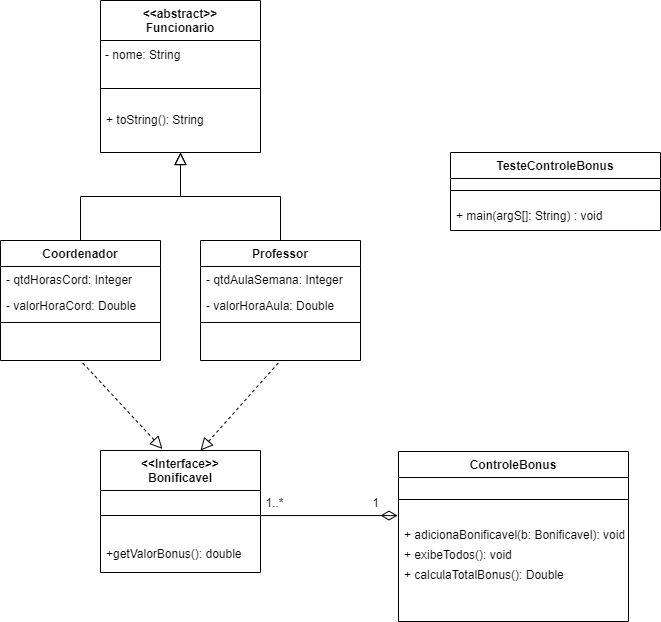

The diagram above was exported from draw.io. Its source (the exported page's mxGraphModel, read from the mxfile embedded in the PNG):
<mxGraphModel dx="1381" dy="808" grid="1" gridSize="10" guides="1" tooltips="1" connect="1" arrows="1" fold="1" page="1" pageScale="1" pageWidth="827" pageHeight="1169" math="0" shadow="0">
  <root>
    <mxCell id="WIyWlLk6GJQsqaUBKTNV-0" />
    <mxCell id="WIyWlLk6GJQsqaUBKTNV-1" parent="WIyWlLk6GJQsqaUBKTNV-0" />
    <mxCell id="zkfFHV4jXpPFQw0GAbJ--0" value="&lt;&lt;abstract&gt;&gt;&#10;Funcionario" style="swimlane;fontStyle=1;align=center;verticalAlign=middle;childLayout=stackLayout;horizontal=1;startSize=40;horizontalStack=0;resizeParent=1;resizeLast=0;collapsible=1;marginBottom=0;rounded=0;shadow=0;strokeWidth=1;" parent="WIyWlLk6GJQsqaUBKTNV-1" vertex="1">
      <mxGeometry x="240" y="120" width="160" height="152" as="geometry">
        <mxRectangle x="230" y="140" width="160" height="26" as="alternateBounds" />
      </mxGeometry>
    </mxCell>
    <mxCell id="lpnkhSO4zyHQ3w07brko-13" value="- nome: String" style="text;html=1;align=left;verticalAlign=middle;resizable=0;points=[];autosize=1;strokeColor=none;fillColor=none;fontSize=12;spacingLeft=3;" parent="zkfFHV4jXpPFQw0GAbJ--0" vertex="1">
      <mxGeometry y="40" width="160" height="30" as="geometry" />
    </mxCell>
    <mxCell id="zkfFHV4jXpPFQw0GAbJ--4" value="" style="line;html=1;strokeWidth=1;align=left;verticalAlign=middle;spacingTop=-1;spacingLeft=3;spacingRight=3;rotatable=0;labelPosition=right;points=[];portConstraint=eastwest;" parent="zkfFHV4jXpPFQw0GAbJ--0" vertex="1">
      <mxGeometry y="70" width="160" height="36" as="geometry" />
    </mxCell>
    <mxCell id="zkfFHV4jXpPFQw0GAbJ--5" value="+ toString(): String" style="text;align=left;verticalAlign=top;spacingLeft=4;spacingRight=4;overflow=hidden;rotatable=0;points=[[0,0.5],[1,0.5]];portConstraint=eastwest;" parent="zkfFHV4jXpPFQw0GAbJ--0" vertex="1">
      <mxGeometry y="106" width="160" height="26" as="geometry" />
    </mxCell>
    <mxCell id="zkfFHV4jXpPFQw0GAbJ--6" value="Coordenador" style="swimlane;fontStyle=1;align=center;verticalAlign=top;childLayout=stackLayout;horizontal=1;startSize=26;horizontalStack=0;resizeParent=1;resizeLast=0;collapsible=1;marginBottom=0;rounded=0;shadow=0;strokeWidth=1;" parent="WIyWlLk6GJQsqaUBKTNV-1" vertex="1">
      <mxGeometry x="140" y="360" width="160" height="120" as="geometry">
        <mxRectangle x="130" y="380" width="160" height="26" as="alternateBounds" />
      </mxGeometry>
    </mxCell>
    <mxCell id="zkfFHV4jXpPFQw0GAbJ--7" value="- qtdHorasCord: Integer" style="text;align=left;verticalAlign=top;spacingLeft=4;spacingRight=4;overflow=hidden;rotatable=0;points=[[0,0.5],[1,0.5]];portConstraint=eastwest;" parent="zkfFHV4jXpPFQw0GAbJ--6" vertex="1">
      <mxGeometry y="26" width="160" height="26" as="geometry" />
    </mxCell>
    <mxCell id="zkfFHV4jXpPFQw0GAbJ--8" value="- valorHoraCord: Double" style="text;align=left;verticalAlign=top;spacingLeft=4;spacingRight=4;overflow=hidden;rotatable=0;points=[[0,0.5],[1,0.5]];portConstraint=eastwest;rounded=0;shadow=0;html=0;" parent="zkfFHV4jXpPFQw0GAbJ--6" vertex="1">
      <mxGeometry y="52" width="160" height="26" as="geometry" />
    </mxCell>
    <mxCell id="zkfFHV4jXpPFQw0GAbJ--9" value="" style="line;html=1;strokeWidth=1;align=left;verticalAlign=middle;spacingTop=-1;spacingLeft=3;spacingRight=3;rotatable=0;labelPosition=right;points=[];portConstraint=eastwest;" parent="zkfFHV4jXpPFQw0GAbJ--6" vertex="1">
      <mxGeometry y="78" width="160" height="8" as="geometry" />
    </mxCell>
    <mxCell id="zkfFHV4jXpPFQw0GAbJ--12" value="" style="endArrow=block;endSize=10;endFill=0;shadow=0;strokeWidth=1;rounded=0;edgeStyle=elbowEdgeStyle;elbow=vertical;" parent="WIyWlLk6GJQsqaUBKTNV-1" source="zkfFHV4jXpPFQw0GAbJ--6" target="zkfFHV4jXpPFQw0GAbJ--0" edge="1">
      <mxGeometry width="160" relative="1" as="geometry">
        <mxPoint x="220" y="203" as="sourcePoint" />
        <mxPoint x="220" y="203" as="targetPoint" />
      </mxGeometry>
    </mxCell>
    <mxCell id="zkfFHV4jXpPFQw0GAbJ--16" value="" style="endArrow=block;endSize=10;endFill=0;shadow=0;strokeWidth=1;rounded=0;edgeStyle=elbowEdgeStyle;elbow=vertical;exitX=0.5;exitY=0;exitDx=0;exitDy=0;" parent="WIyWlLk6GJQsqaUBKTNV-1" source="lpnkhSO4zyHQ3w07brko-6" target="zkfFHV4jXpPFQw0GAbJ--0" edge="1">
      <mxGeometry width="160" relative="1" as="geometry">
        <mxPoint x="435.0000000000002" y="360" as="sourcePoint" />
        <mxPoint x="330" y="271" as="targetPoint" />
      </mxGeometry>
    </mxCell>
    <mxCell id="lpnkhSO4zyHQ3w07brko-19" style="edgeStyle=orthogonalEdgeStyle;rounded=0;orthogonalLoop=1;jettySize=auto;html=1;endArrow=diamondThin;endFill=0;endSize=14;startSize=10;" parent="WIyWlLk6GJQsqaUBKTNV-1" source="lpnkhSO4zyHQ3w07brko-0" edge="1">
      <mxGeometry relative="1" as="geometry">
        <mxPoint x="520" y="635" as="targetPoint" />
        <Array as="points">
          <mxPoint x="530" y="635" />
        </Array>
      </mxGeometry>
    </mxCell>
    <mxCell id="lpnkhSO4zyHQ3w07brko-0" value="&lt;&lt;Interface&gt;&gt;&#10;Bonificavel&#10;" style="swimlane;fontStyle=1;align=center;verticalAlign=top;childLayout=stackLayout;horizontal=1;startSize=40;horizontalStack=0;resizeParent=1;resizeLast=0;collapsible=1;marginBottom=0;rounded=0;shadow=0;strokeWidth=1;" parent="WIyWlLk6GJQsqaUBKTNV-1" vertex="1">
      <mxGeometry x="240" y="570" width="160" height="122" as="geometry">
        <mxRectangle x="340" y="380" width="170" height="26" as="alternateBounds" />
      </mxGeometry>
    </mxCell>
    <mxCell id="lpnkhSO4zyHQ3w07brko-2" value="" style="line;html=1;strokeWidth=1;align=left;verticalAlign=middle;spacingTop=-1;spacingLeft=3;spacingRight=3;rotatable=0;labelPosition=right;points=[];portConstraint=eastwest;" parent="lpnkhSO4zyHQ3w07brko-0" vertex="1">
      <mxGeometry y="40" width="160" height="50" as="geometry" />
    </mxCell>
    <mxCell id="lpnkhSO4zyHQ3w07brko-1" value="+getValorBonus(): double" style="text;align=left;verticalAlign=top;spacingLeft=4;spacingRight=4;overflow=hidden;rotatable=0;points=[[0,0.5],[1,0.5]];portConstraint=eastwest;" parent="lpnkhSO4zyHQ3w07brko-0" vertex="1">
      <mxGeometry y="90" width="160" height="20" as="geometry" />
    </mxCell>
    <mxCell id="lpnkhSO4zyHQ3w07brko-3" value="" style="endArrow=none;html=1;rounded=0;dashed=1;endFill=0;endSize=10;startArrow=block;startFill=0;startSize=10;exitX=0.387;exitY=-0.013;exitDx=0;exitDy=0;exitPerimeter=0;entryX=0.5;entryY=1;entryDx=0;entryDy=0;" parent="WIyWlLk6GJQsqaUBKTNV-1" source="lpnkhSO4zyHQ3w07brko-0" target="zkfFHV4jXpPFQw0GAbJ--6" edge="1">
      <mxGeometry width="50" height="50" relative="1" as="geometry">
        <mxPoint x="314.3600000000002" y="567.27" as="sourcePoint" />
        <mxPoint x="230" y="500" as="targetPoint" />
      </mxGeometry>
    </mxCell>
    <mxCell id="lpnkhSO4zyHQ3w07brko-5" value="" style="endArrow=none;html=1;rounded=0;dashed=1;endFill=0;endSize=10;startArrow=block;startFill=0;targetPerimeterSpacing=0;strokeWidth=1;startSize=10;entryX=0.5;entryY=1;entryDx=0;entryDy=0;" parent="WIyWlLk6GJQsqaUBKTNV-1" target="lpnkhSO4zyHQ3w07brko-6" edge="1">
      <mxGeometry width="50" height="50" relative="1" as="geometry">
        <mxPoint x="340" y="570" as="sourcePoint" />
        <mxPoint x="440" y="500" as="targetPoint" />
        <Array as="points" />
      </mxGeometry>
    </mxCell>
    <mxCell id="lpnkhSO4zyHQ3w07brko-6" value="Professor" style="swimlane;fontStyle=1;align=center;verticalAlign=top;childLayout=stackLayout;horizontal=1;startSize=26;horizontalStack=0;resizeParent=1;resizeLast=0;collapsible=1;marginBottom=0;rounded=0;shadow=0;strokeWidth=1;" parent="WIyWlLk6GJQsqaUBKTNV-1" vertex="1">
      <mxGeometry x="340" y="360" width="160" height="120" as="geometry">
        <mxRectangle x="130" y="380" width="160" height="26" as="alternateBounds" />
      </mxGeometry>
    </mxCell>
    <mxCell id="lpnkhSO4zyHQ3w07brko-7" value="- qtdAulaSemana: Integer" style="text;align=left;verticalAlign=top;spacingLeft=4;spacingRight=4;overflow=hidden;rotatable=0;points=[[0,0.5],[1,0.5]];portConstraint=eastwest;" parent="lpnkhSO4zyHQ3w07brko-6" vertex="1">
      <mxGeometry y="26" width="160" height="26" as="geometry" />
    </mxCell>
    <mxCell id="lpnkhSO4zyHQ3w07brko-8" value="- valorHoraAula: Double" style="text;align=left;verticalAlign=top;spacingLeft=4;spacingRight=4;overflow=hidden;rotatable=0;points=[[0,0.5],[1,0.5]];portConstraint=eastwest;rounded=0;shadow=0;html=0;" parent="lpnkhSO4zyHQ3w07brko-6" vertex="1">
      <mxGeometry y="52" width="160" height="26" as="geometry" />
    </mxCell>
    <mxCell id="lpnkhSO4zyHQ3w07brko-9" value="" style="line;html=1;strokeWidth=1;align=left;verticalAlign=middle;spacingTop=-1;spacingLeft=3;spacingRight=3;rotatable=0;labelPosition=right;points=[];portConstraint=eastwest;" parent="lpnkhSO4zyHQ3w07brko-6" vertex="1">
      <mxGeometry y="78" width="160" height="8" as="geometry" />
    </mxCell>
    <mxCell id="lpnkhSO4zyHQ3w07brko-14" value="ControleBonus" style="swimlane;fontStyle=1;align=center;verticalAlign=top;childLayout=stackLayout;horizontal=1;startSize=26;horizontalStack=0;resizeParent=1;resizeLast=0;collapsible=1;marginBottom=0;rounded=0;shadow=0;strokeWidth=1;" parent="WIyWlLk6GJQsqaUBKTNV-1" vertex="1">
      <mxGeometry x="538" y="571" width="230" height="170" as="geometry">
        <mxRectangle x="130" y="380" width="160" height="26" as="alternateBounds" />
      </mxGeometry>
    </mxCell>
    <mxCell id="lpnkhSO4zyHQ3w07brko-17" value="" style="line;html=1;strokeWidth=1;align=left;verticalAlign=middle;spacingTop=-1;spacingLeft=3;spacingRight=3;rotatable=0;labelPosition=right;points=[];portConstraint=eastwest;" parent="lpnkhSO4zyHQ3w07brko-14" vertex="1">
      <mxGeometry y="26" width="230" height="44" as="geometry" />
    </mxCell>
    <mxCell id="lpnkhSO4zyHQ3w07brko-18" value="+ adicionaBonificavel(b: Bonificavel): void" style="text;align=left;verticalAlign=top;spacingLeft=4;spacingRight=4;overflow=hidden;rotatable=0;points=[[0,0.5],[1,0.5]];portConstraint=eastwest;" parent="lpnkhSO4zyHQ3w07brko-14" vertex="1">
      <mxGeometry y="70" width="230" height="20" as="geometry" />
    </mxCell>
    <mxCell id="lpnkhSO4zyHQ3w07brko-24" value="+ exibeTodos(): void" style="text;align=left;verticalAlign=top;spacingLeft=4;spacingRight=4;overflow=hidden;rotatable=0;points=[[0,0.5],[1,0.5]];portConstraint=eastwest;" parent="lpnkhSO4zyHQ3w07brko-14" vertex="1">
      <mxGeometry y="90" width="230" height="20" as="geometry" />
    </mxCell>
    <mxCell id="lpnkhSO4zyHQ3w07brko-25" value="+ calculaTotalBonus(): Double" style="text;align=left;verticalAlign=top;spacingLeft=4;spacingRight=4;overflow=hidden;rotatable=0;points=[[0,0.5],[1,0.5]];portConstraint=eastwest;" parent="lpnkhSO4zyHQ3w07brko-14" vertex="1">
      <mxGeometry y="110" width="230" height="40" as="geometry" />
    </mxCell>
    <mxCell id="lpnkhSO4zyHQ3w07brko-22" value="1" style="text;html=1;align=center;verticalAlign=middle;resizable=0;points=[];autosize=1;strokeColor=none;fillColor=none;" parent="WIyWlLk6GJQsqaUBKTNV-1" vertex="1">
      <mxGeometry x="500" y="608" width="30" height="30" as="geometry" />
    </mxCell>
    <mxCell id="lpnkhSO4zyHQ3w07brko-23" value="1..*" style="text;html=1;align=center;verticalAlign=middle;resizable=0;points=[];autosize=1;strokeColor=none;fillColor=none;" parent="WIyWlLk6GJQsqaUBKTNV-1" vertex="1">
      <mxGeometry x="394" y="608" width="40" height="30" as="geometry" />
    </mxCell>
    <mxCell id="lpnkhSO4zyHQ3w07brko-26" value="TesteControleBonus" style="swimlane;fontStyle=1;align=center;verticalAlign=top;childLayout=stackLayout;horizontal=1;startSize=26;horizontalStack=0;resizeParent=1;resizeLast=0;collapsible=1;marginBottom=0;rounded=0;shadow=0;strokeWidth=1;" parent="WIyWlLk6GJQsqaUBKTNV-1" vertex="1">
      <mxGeometry x="590" y="272" width="210" height="78" as="geometry">
        <mxRectangle x="130" y="380" width="160" height="26" as="alternateBounds" />
      </mxGeometry>
    </mxCell>
    <mxCell id="lpnkhSO4zyHQ3w07brko-27" value="" style="line;html=1;strokeWidth=1;align=left;verticalAlign=middle;spacingTop=-1;spacingLeft=3;spacingRight=3;rotatable=0;labelPosition=right;points=[];portConstraint=eastwest;" parent="lpnkhSO4zyHQ3w07brko-26" vertex="1">
      <mxGeometry y="26" width="210" height="24" as="geometry" />
    </mxCell>
    <mxCell id="lpnkhSO4zyHQ3w07brko-30" value="+ main(argS[]: String) : void" style="text;align=left;verticalAlign=top;spacingLeft=4;spacingRight=4;overflow=hidden;rotatable=0;points=[[0,0.5],[1,0.5]];portConstraint=eastwest;" parent="lpnkhSO4zyHQ3w07brko-26" vertex="1">
      <mxGeometry y="50" width="210" height="20" as="geometry" />
    </mxCell>
  </root>
</mxGraphModel>